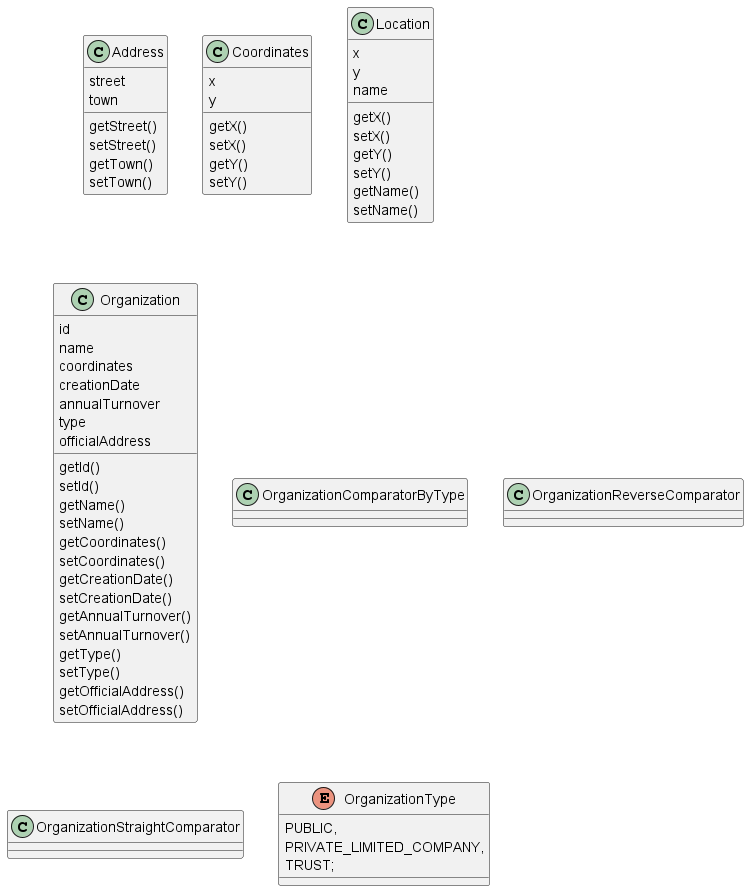

The diagram above was rendered by PlantUML. Its source (embedded in the PNG):
@startuml
class Address{
    street
    town

    getStreet()
    setStreet()
    getTown()
    setTown()
}
class Coordinates{
    x
    y

    getX()
    setX()
    getY()
    setY()
}
class Location{
    x
    y
    name

    getX()
    setX()
    getY()
    setY()
    getName()
    setName()
}
class Organization{
    id
    name
    coordinates
    creationDate
    annualTurnover
    type
    officialAddress

    getId()
    setId()
    getName()
    setName()
    getCoordinates()
    setCoordinates()
    getCreationDate()
    setCreationDate()
    getAnnualTurnover()
    setAnnualTurnover()
    getType()
    setType()
    getOfficialAddress()
    setOfficialAddress()
}
class OrganizationComparatorByType
class OrganizationReverseComparator
class OrganizationStraightComparator
enum OrganizationType {
    PUBLIC,
    PRIVATE_LIMITED_COMPANY,
    TRUST;
}
@enduml